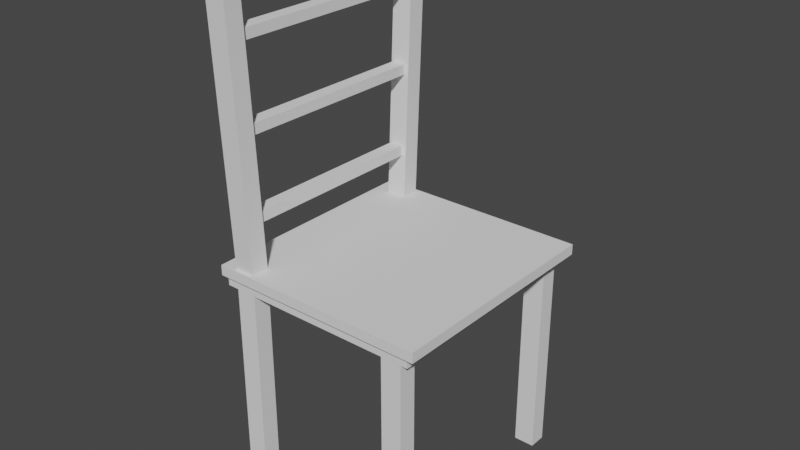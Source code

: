 # Source: basic_chair.blend  (saved by Blender 2.83.19; exported with 4.5.12 LTS)
import bpy
from mathutils import Matrix  # noqa: F401  (used for matrix-valued properties, if any)

bpy.ops.wm.read_factory_settings(use_empty=True)
scene = bpy.context.scene
scene.name = 'Scene'

# ---- world
world_world = bpy.data.worlds.new('World'); scene.world = world_world
world_world.use_nodes = True; world_world.node_tree.nodes.clear()
_N = world_world.node_tree.nodes; _L = world_world.node_tree.links
n0 = _N.new('ShaderNodeOutputWorld'); n0.name = 'World Output'; n0.location = (300, 300)
n1 = _N.new('ShaderNodeBackground'); n1.name = 'Background'; n1.location = (10, 300)
n1.inputs[0].default_value = (0.05088, 0.05088, 0.05088, 1.0)
_L.new(n1.outputs[0], n0.inputs[0])
n0.is_active_output = True
world_world.color = (0.05088, 0.05088, 0.05088)
world_world.use_sun_shadow = False
world_world.sun_shadow_jitter_overblur = 0.0

# ---- meshes
me_cube_006 = bpy.data.meshes.new('Cube.006')
me_cube_006.from_pydata([(-0.4063, -0.9391, 0.131), (-0.4063, -1.041, 2.196), (-0.4063, -0.7891, 0.1319), (-0.4063, -0.8913, 2.21), (-0.2563, -0.9391, 0.131), (-0.2563, -1.041, 2.196), (-0.2563, -0.7891, 0.1319), (-0.2563, -0.8913, 2.21), (-0.4063, 0.9391, 0.131), (-0.4063, 1.041, 2.196), (-0.4063, 0.7891, 0.1319), (-0.4063, 0.8913, 2.21), (-0.2563, 0.9391, 0.131), (-0.2563, 1.041, 2.196), (-0.2563, 0.7891, 0.1319), (-0.2563, 0.8913, 2.21), (-0.3818, 0.09408, 1.286), (-0.3818, 0.09408, 1.936), (-0.2818, -0.8829, 0.7362), (-0.4063, -0.9374, -1.505), (-0.4063, -0.7908, -1.505), (-0.2563, -0.9374, -1.505), (-0.2563, -0.7908, -1.505), (0.8095, -0.9374, -1.505), (0.8095, -0.7908, -1.505), (0.9595, -0.9374, -1.505), (0.9595, -0.7908, -1.505), (-0.3818, 0.8829, 1.286), (-0.3818, 0.8829, 0.6362), (1.0, 0.0, 0.0875), (1.0, 0.0, 0.1625), (0.95, 0.0, 0.0125), (0.95, 0.0, 0.0875), (-0.4063, 0.9374, -1.505), (-0.4063, 0.7908, -1.505), (-0.2563, 0.9374, -1.505), (-0.2563, 0.7908, -1.505), (0.8095, 0.9374, -1.505), (-0.2563, 0.7908, -0.01428), (0.8095, 0.7908, -1.505), (-0.2563, 0.9374, -0.01428), (0.9595, 0.9374, -1.505), (-0.4063, 0.9374, -0.01428), (0.9595, 0.7908, -1.505), (-0.4063, 0.7908, -0.01428), (0.8095, 0.9374, -0.01282), (0.8095, 0.7908, -0.01282), (0.9595, 0.7908, -0.01282), (0.9595, 0.9374, -0.01282), (0.8095, -0.9374, -0.01409), (0.8095, -0.7908, -0.01409), (0.9595, -0.7908, -0.01409), (0.9595, -0.9374, -0.01409), (-0.4063, -0.9374, -0.01436), (-0.4063, -0.7908, -0.01436), (-0.2563, -0.7908, -0.01436), (-0.2563, -0.9374, -0.01436), (-0.5194, -0.9713, 0.06025), (-0.5194, -0.9713, 0.1352), (-0.5194, 0.9713, 0.06025), (-0.5194, 0.9713, 0.1352), (1.071, -0.9713, 0.06025), (1.071, -0.9713, 0.1352), (1.071, 0.9713, 0.06025), (1.071, 0.9713, 0.1352), (-0.49, -0.9397, -0.01475), (-0.49, -0.9397, 0.06025), (-0.49, 0.9397, -0.01475), (-0.49, 0.9397, 0.06025), (1.01, -0.9397, -0.01475), (1.01, -0.9397, 0.06025), (1.01, 0.9397, -0.01475), (1.01, 0.9397, 0.06025), (-0.3875, -0.8982, 0.4532), (-0.3875, -0.8982, 0.5282), (-0.3875, 0.9121, 0.4532), (-0.3875, 0.9121, 0.5282), (-0.2875, -0.8982, 0.4532), (-0.2875, -0.8982, 0.5282), (-0.2875, 0.9121, 0.4532), (-0.2875, 0.9121, 0.5282), (-0.3875, -0.8982, 1.653), (-0.3875, -0.8982, 1.728), (-0.3875, 0.9121, 1.653), (-0.3875, 0.9121, 1.728), (-0.2875, -0.8982, 1.653), (-0.2875, -0.8982, 1.728), (-0.2875, 0.9121, 1.653), (-0.2875, 0.9121, 1.728), (-0.3875, -0.8982, 1.053), (-0.3875, -0.8982, 1.128), (-0.3875, 0.9121, 1.053), (-0.3875, 0.9121, 1.128), (-0.2875, -0.8982, 1.053), (-0.2875, -0.8982, 1.128), (-0.2875, 0.9121, 1.053), (-0.2875, 0.9121, 1.128)], [(29, 30), (31, 32)], [(0, 1, 3, 2), (2, 3, 7, 6), (6, 7, 5, 4), (4, 5, 1, 0), (2, 6, 4, 0), (7, 3, 1, 5), (8, 10, 11, 9), (10, 14, 15, 11), (14, 12, 13, 15), (12, 8, 9, 13), (10, 8, 12, 14), (15, 13, 9, 11), (50, 49, 52, 51), (20, 22, 21, 19), (24, 26, 25, 23), (54, 53, 56, 55), (34, 33, 35, 36), (33, 34, 44, 42), (34, 36, 38, 44), (35, 33, 42, 40), (36, 35, 40, 38), (39, 37, 41, 43), (25, 52, 49, 23), (41, 37, 45, 48), (43, 41, 48, 47), (39, 43, 47, 46), (37, 39, 46, 45), (45, 46, 47, 48), (26, 51, 52, 25), (24, 50, 51, 26), (23, 49, 50, 24), (21, 56, 53, 19), (22, 55, 56, 21), (20, 54, 55, 22), (19, 53, 54, 20), (42, 44, 38, 40), (57, 58, 60, 59), (59, 60, 64, 63), (63, 64, 62, 61), (61, 62, 58, 57), (59, 63, 61, 57), (64, 60, 58, 62), (65, 66, 68, 67), (67, 68, 72, 71), (71, 72, 70, 69), (69, 70, 66, 65), (67, 71, 69, 65), (72, 68, 66, 70), (73, 74, 76, 75), (75, 76, 80, 79), (79, 80, 78, 77), (77, 78, 74, 73), (75, 79, 77, 73), (80, 76, 74, 78), (81, 82, 84, 83), (83, 84, 88, 87), (87, 88, 86, 85), (85, 86, 82, 81), (83, 87, 85, 81), (88, 84, 82, 86), (89, 90, 92, 91), (91, 92, 96, 95), (95, 96, 94, 93), (93, 94, 90, 89), (91, 95, 93, 89), (96, 92, 90, 94)])
_uv = me_cube_006.uv_layers.new(name='UVMap')
_uv.uv.foreach_set('vector', [0.7068, 0.001268, 0.7068, 0.4018, 0.6787, 0.4031, 0.6787, 0.0, 0.5891, 0.3764, 0.5891, 0.779, 0.561, 0.779, 0.561, 0.3764, 0.5947, 0.4031, 0.5947, 0.0, 0.6227, 0.001268, 0.6227, 0.4018, 0.7348, 0.4001, 0.7348, 0.0, 0.7629, 0.0, 0.7629, 0.4001, 0.02805, 0.7405, 0.0561, 0.7405, 0.0561, 0.7695, 0.02805, 0.7695, 0.6506, 0.6922, 0.6506, 0.7213, 0.6227, 0.7213, 0.6227, 0.6922, 0.6507, 0.4018, 0.6227, 0.4031, 0.6227, 0.0, 0.6507, 0.001268, 0.7348, 0.4026, 0.7068, 0.4026, 0.7068, 0.0, 0.7348, 0.0, 0.6507, 0.0, 0.6787, 0.001268, 0.6787, 0.4018, 0.6507, 0.4031, 0.7629, 0.8001, 0.7348, 0.8001, 0.7348, 0.4001, 0.7629, 0.4001, 5.573e-09, 0.7695, 0.0, 0.7405, 0.02805, 0.7405, 0.02805, 0.7695, 0.6227, 0.7213, 0.6506, 0.7213, 0.6506, 0.7503, 0.6227, 0.7503, 0.1657, 0.7695, 0.1383, 0.7695, 0.1383, 0.7405, 0.1657, 0.7405, 0.7343, 0.6922, 0.7343, 0.7213, 0.7069, 0.7213, 0.7069, 0.6922, 0.1383, 0.7405, 0.1383, 0.7695, 0.1109, 0.7695, 0.1109, 0.7405, 0.1109, 0.7695, 0.08351, 0.7695, 0.08351, 0.7405, 0.1109, 0.7405, 0.0561, 0.7405, 0.08351, 0.7405, 0.08351, 0.7695, 0.0561, 0.7695, 0.8464, 0.2888, 0.819, 0.2888, 0.819, 4.691e-09, 0.8464, 0.0, 0.7909, 0.2888, 0.7629, 0.2888, 0.7629, 2.526e-09, 0.7909, 0.0, 0.7909, 0.5776, 0.7629, 0.5776, 0.7629, 0.2888, 0.7909, 0.2888, 0.8457, 0.5776, 0.8731, 0.5776, 0.8731, 0.8664, 0.8457, 0.8664, 0.1657, 0.7405, 0.1931, 0.7405, 0.1931, 0.7695, 0.1657, 0.7695, 0.6508, 0.6919, 0.6508, 0.4031, 0.6788, 0.4031, 0.6788, 0.6919, 0.6508, 0.6922, 0.6227, 0.6922, 0.6227, 0.4031, 0.6508, 0.4031, 0.8183, 0.8667, 0.7909, 0.8667, 0.7909, 0.5776, 0.8183, 0.5776, 0.6227, 0.6922, 0.5947, 0.6922, 0.5947, 0.4031, 0.6227, 0.4031, 0.7343, 0.6922, 0.7069, 0.6922, 0.7069, 0.4031, 0.7343, 0.4031, 0.2205, 0.7695, 0.1931, 0.7695, 0.1931, 0.7405, 0.2205, 0.7405, 0.8457, 0.5776, 0.8457, 0.8664, 0.8183, 0.8664, 0.8183, 0.5776, 0.6788, 0.6919, 0.6788, 0.4031, 0.7069, 0.4031, 0.7069, 0.6919, 0.7629, 0.8665, 0.7629, 0.5776, 0.7903, 0.5776, 0.7903, 0.8665, 0.7909, 0.2888, 0.7909, 2.526e-09, 0.819, 0.0, 0.819, 0.2888, 0.8738, 0.2888, 0.8738, 0.5776, 0.8464, 0.5776, 0.8464, 0.2888, 0.7909, 0.5776, 0.7909, 0.2888, 0.819, 0.2888, 0.819, 0.5776, 0.8464, 0.2888, 0.8464, 4.691e-09, 0.8738, 0.0, 0.8738, 0.2888, 0.7343, 0.7503, 0.7069, 0.7503, 0.7069, 0.7213, 0.7343, 0.7213, 0.9439, 0.7527, 0.9299, 0.7527, 0.9299, 0.3764, 0.9439, 0.3764, 0.6648, 1.0, 0.6508, 1.0, 0.6508, 0.6919, 0.6648, 0.6919, 0.9299, 0.0, 0.9439, 0.0, 0.9439, 0.3764, 0.9299, 0.3764, 0.6788, 0.6919, 0.6928, 0.6919, 0.6928, 1.0, 0.6788, 1.0, 0.0, 6.929e-08, 0.2973, 0.0, 0.2973, 0.3764, 8.917e-08, 0.3764, 0.2973, 3.464e-08, 0.5947, 0.0, 0.5947, 0.3764, 0.2973, 0.3764, 0.9579, 0.7282, 0.9439, 0.7282, 0.9439, 0.3641, 0.9579, 0.3641, 0.6087, 0.9828, 0.5947, 0.9828, 0.5947, 0.6922, 0.6087, 0.6922, 0.9579, 0.3641, 0.9439, 0.3641, 0.9439, 0.0, 0.9579, 1.155e-08, 0.6087, 0.6922, 0.6227, 0.6922, 0.6227, 0.9828, 0.6087, 0.9828, 0.0, 0.3764, 0.2805, 0.3764, 0.2805, 0.7405, 6.688e-08, 0.7405, 0.2805, 0.3764, 0.561, 0.3764, 0.561, 0.7405, 0.2805, 0.7405, 1.0, 0.3507, 0.986, 0.3507, 0.986, 0.0, 1.0, 0.0, 0.2346, 0.7598, 0.2205, 0.7598, 0.2205, 0.7405, 0.2346, 0.7405, 0.9719, 0.3507, 0.986, 0.3507, 0.986, 0.7015, 0.9719, 0.7015, 0.2346, 0.7405, 0.2486, 0.7405, 0.2486, 0.7598, 0.2346, 0.7598, 0.9112, 0.3507, 0.9299, 0.3507, 0.9299, 0.7015, 0.9112, 0.7015, 0.8738, 0.3507, 0.8925, 0.3507, 0.8925, 0.7015, 0.8738, 0.7015, 0.986, 0.3507, 0.9719, 0.3507, 0.9719, 1.155e-08, 0.986, 0.0, 0.6648, 0.6919, 0.6788, 0.6919, 0.6788, 0.7113, 0.6648, 0.7113, 1.0, 0.7015, 0.986, 0.7015, 0.986, 0.3507, 1.0, 0.3507, 0.2626, 0.7405, 0.2766, 0.7405, 0.2766, 0.7598, 0.2626, 0.7598, 0.8925, 0.3507, 0.9112, 0.3507, 0.9112, 0.7015, 0.8925, 0.7015, 0.8925, 1.155e-08, 0.9112, 0.0, 0.9112, 0.3507, 0.8925, 0.3507, 0.9719, 0.7015, 0.9579, 0.7015, 0.9579, 0.3507, 0.9719, 0.3507, 0.2486, 0.7405, 0.2626, 0.7405, 0.2626, 0.7598, 0.2486, 0.7598, 0.9719, 0.3507, 0.9579, 0.3507, 0.9579, 0.0, 0.9719, 0.0, 0.6648, 0.7113, 0.6788, 0.7113, 0.6788, 0.7307, 0.6648, 0.7307, 0.9112, 0.0, 0.9299, 0.0, 0.9299, 0.3507, 0.9112, 0.3507, 0.8738, 1.155e-08, 0.8925, 0.0, 0.8925, 0.3507, 0.8738, 0.3507])
me_cube_006.use_remesh_fix_poles = True
me_cube_006.use_remesh_preserve_attributes = False
me_cube_006.use_mirror_vertex_groups = False
me_cube_006.update()

# ---- objects
ob_basic_chair = bpy.data.objects.new('Basic_Chair', me_cube_006)

# ---- transforms, parenting, visibility, modifiers, constraints
ob_basic_chair.location = (0.0, 0.0, 0.0)
ob_basic_chair.scale = (1.0, 0.87, 1.0)
ob_basic_chair.lineart.crease_threshold = 0.0

# ---- collection membership
scene.collection.objects.link(ob_basic_chair)

# ---- scene / render settings (as saved in the file)
scene.frame_start = 1; scene.frame_end = 250; scene.frame_set(1)
scene.render.engine = 'BLENDER_EEVEE_NEXT'
scene.cycles.use_denoising = False
scene.cycles.samples = 128
scene.cycles.sampling_pattern = 'TABULATED_SOBOL'
scene.cycles.use_adaptive_sampling = False
scene.cycles.use_light_tree = False
scene.view_settings.view_transform = 'Filmic'
bpy.context.view_layer.update()

# ---- added for rendering (the .blend has no active camera and no usable light): camera, sun
cam_auto = bpy.data.cameras.new('AutoCamera')
cam_auto.lens = 50.0
cam_auto.sensor_width = 36.0
cam_auto.clip_end = 1000.0
ob_auto_camera = bpy.data.objects.new('AutoCamera', cam_auto)
scene.collection.objects.link(ob_auto_camera)
ob_auto_camera.location = (4.37244, -4.91621, 3.62994)
ob_auto_camera.rotation_euler = (1.09748, -7.21219e-08, 0.694738)
scene.camera = ob_auto_camera
light_auto_sun = bpy.data.lights.new('AutoSun', 'SUN')
light_auto_sun.energy = 3.0
light_auto_sun.angle = 0.0523599
ob_auto_sun = bpy.data.objects.new('AutoSun', light_auto_sun)
scene.collection.objects.link(ob_auto_sun)
ob_auto_sun.rotation_euler = (0.872665, 0.174533, 0.523599)
bpy.context.view_layer.update()
